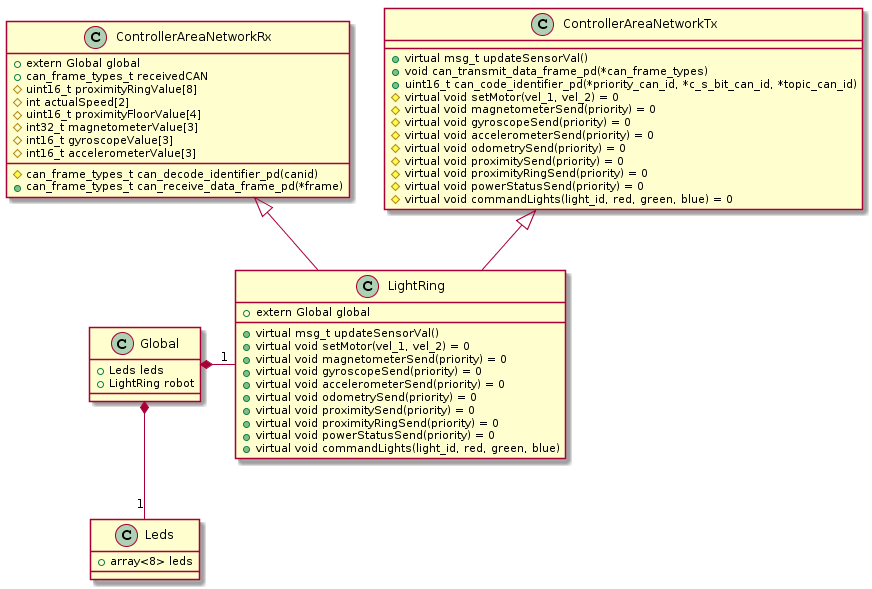

The diagram above was rendered by PlantUML. Its source (embedded in the PNG):
@startuml
class LightRing
class ControllerAreaNetworkRx
class ControllerAreaNetworkTx
class Global
class Leds

ControllerAreaNetworkRx <|-- LightRing
ControllerAreaNetworkTx <|-- LightRing
Global *- "1" LightRing
Global *-- "1" Leds

class LightRing {
+extern Global global

    +virtual msg_t updateSensorVal() 
    +virtual void setMotor(vel_1, vel_2) = 0
    +virtual void magnetometerSend(priority) = 0
    +virtual void gyroscopeSend(priority) = 0
    +virtual void accelerometerSend(priority) = 0
    +virtual void odometrySend(priority) = 0
    +virtual void proximitySend(priority) = 0
    +virtual void proximityRingSend(priority) = 0
    +virtual void powerStatusSend(priority) = 0
    +virtual void commandLights(light_id, red, green, blue)
}

class ControllerAreaNetworkTx {
+virtual msg_t updateSensorVal()
+void can_transmit_data_frame_pd(*can_frame_types)
+uint16_t can_code_identifier_pd(*priority_can_id, *c_s_bit_can_id, *topic_can_id)
#virtual void setMotor(vel_1, vel_2) = 0
#virtual void magnetometerSend(priority) = 0
#virtual void gyroscopeSend(priority) = 0
#virtual void accelerometerSend(priority) = 0
#virtual void odometrySend(priority) = 0
#virtual void proximitySend(priority) = 0
#virtual void proximityRingSend(priority) = 0
#virtual void powerStatusSend(priority) = 0
#virtual void commandLights(light_id, red, green, blue) = 0
}

class ControllerAreaNetworkRx {
+extern Global global
+can_frame_types_t receivedCAN
#uint16_t proximityRingValue[8]
#int actualSpeed[2]
#uint16_t proximityFloorValue[4]
#int32_t magnetometerValue[3]
#int16_t gyroscopeValue[3]
#int16_t accelerometerValue[3]
#can_frame_types_t can_decode_identifier_pd(canid)
+can_frame_types_t can_receive_data_frame_pd(*frame)
}

class Global{
+Leds leds
+LightRing robot
}

class Leds{
+array<8> leds
}
@enduml